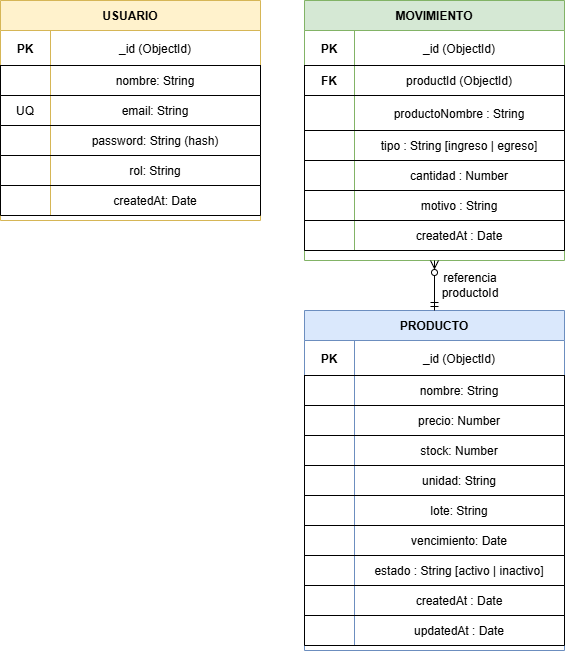

The diagram above was exported from draw.io. Its source (the exported page's mxGraphModel, read from the mxfile embedded in the PNG):
<mxGraphModel dx="1885" dy="991" grid="1" gridSize="10" guides="1" tooltips="1" connect="1" arrows="1" fold="1" page="1" pageScale="1" pageWidth="827" pageHeight="1169" math="0" shadow="0">
  <root>
    <mxCell id="0" />
    <mxCell id="1" parent="0" />
    <mxCell id="JTC74lLrEzKyBrh0IpLm-22" parent="1" style="shape=table;startSize=30;container=1;collapsible=1;childLayout=tableLayout;fixedRows=1;rowLines=0;fontStyle=1;align=center;resizeLast=1;fillColor=#dae8fc;strokeColor=#6c8ebf;" value="PRODUCTO" vertex="1">
      <mxGeometry height="340" width="260" x="414" y="470" as="geometry" />
    </mxCell>
    <mxCell id="JTC74lLrEzKyBrh0IpLm-23" parent="JTC74lLrEzKyBrh0IpLm-22" style="shape=tableRow;horizontal=0;startSize=0;swimlaneHead=0;swimlaneBody=0;fillColor=none;collapsible=0;dropTarget=0;points=[[0,0.5],[1,0.5]];portConstraint=eastwest;fontSize=12;top=0;left=0;right=0;bottom=1;" value="" vertex="1">
      <mxGeometry height="35" width="260" y="30" as="geometry" />
    </mxCell>
    <mxCell id="JTC74lLrEzKyBrh0IpLm-24" parent="JTC74lLrEzKyBrh0IpLm-23" style="shape=partialRectangle;connectable=0;fillColor=none;top=0;left=0;bottom=0;right=0;fontStyle=1;overflow=hidden;" value="PK" vertex="1">
      <mxGeometry height="35" width="50" as="geometry">
        <mxRectangle height="35" width="50" as="alternateBounds" />
      </mxGeometry>
    </mxCell>
    <mxCell id="JTC74lLrEzKyBrh0IpLm-25" parent="JTC74lLrEzKyBrh0IpLm-23" style="shape=partialRectangle;connectable=0;fillColor=none;top=0;left=0;bottom=0;right=0;overflow=hidden;" value="_id (ObjectId)" vertex="1">
      <mxGeometry height="35" width="210" x="50" as="geometry">
        <mxRectangle height="35" width="210" as="alternateBounds" />
      </mxGeometry>
    </mxCell>
    <mxCell id="JTC74lLrEzKyBrh0IpLm-26" parent="JTC74lLrEzKyBrh0IpLm-22" style="shape=tableRow;horizontal=0;startSize=0;swimlaneHead=0;swimlaneBody=0;fillColor=none;collapsible=0;dropTarget=0;points=[[0,0.5],[1,0.5]];portConstraint=eastwest;" value="" vertex="1">
      <mxGeometry height="30" width="260" y="65" as="geometry" />
    </mxCell>
    <mxCell id="JTC74lLrEzKyBrh0IpLm-27" parent="JTC74lLrEzKyBrh0IpLm-26" style="shape=partialRectangle;connectable=0;fillColor=none;top=0;left=0;bottom=0;right=0;overflow=hidden;" value="" vertex="1">
      <mxGeometry height="30" width="50" as="geometry">
        <mxRectangle height="30" width="50" as="alternateBounds" />
      </mxGeometry>
    </mxCell>
    <mxCell id="JTC74lLrEzKyBrh0IpLm-28" parent="JTC74lLrEzKyBrh0IpLm-26" style="shape=partialRectangle;connectable=0;fillColor=none;top=0;left=0;bottom=0;right=0;overflow=hidden;" value="nombre: String" vertex="1">
      <mxGeometry height="30" width="210" x="50" as="geometry">
        <mxRectangle height="30" width="210" as="alternateBounds" />
      </mxGeometry>
    </mxCell>
    <mxCell id="JTC74lLrEzKyBrh0IpLm-29" parent="JTC74lLrEzKyBrh0IpLm-22" style="shape=tableRow;horizontal=0;startSize=0;swimlaneHead=0;swimlaneBody=0;fillColor=none;collapsible=0;dropTarget=0;points=[[0,0.5],[1,0.5]];portConstraint=eastwest;" value="" vertex="1">
      <mxGeometry height="30" width="260" y="95" as="geometry" />
    </mxCell>
    <mxCell id="JTC74lLrEzKyBrh0IpLm-30" parent="JTC74lLrEzKyBrh0IpLm-29" style="shape=partialRectangle;connectable=0;fillColor=none;top=0;left=0;bottom=0;right=0;overflow=hidden;" value="" vertex="1">
      <mxGeometry height="30" width="50" as="geometry">
        <mxRectangle height="30" width="50" as="alternateBounds" />
      </mxGeometry>
    </mxCell>
    <mxCell id="JTC74lLrEzKyBrh0IpLm-31" parent="JTC74lLrEzKyBrh0IpLm-29" style="shape=partialRectangle;connectable=0;fillColor=none;top=0;left=0;bottom=0;right=0;overflow=hidden;" value="precio: Number" vertex="1">
      <mxGeometry height="30" width="210" x="50" as="geometry">
        <mxRectangle height="30" width="210" as="alternateBounds" />
      </mxGeometry>
    </mxCell>
    <mxCell id="JTC74lLrEzKyBrh0IpLm-32" parent="JTC74lLrEzKyBrh0IpLm-22" style="shape=tableRow;horizontal=0;startSize=0;swimlaneHead=0;swimlaneBody=0;fillColor=none;collapsible=0;dropTarget=0;points=[[0,0.5],[1,0.5]];portConstraint=eastwest;" value="" vertex="1">
      <mxGeometry height="30" width="260" y="125" as="geometry" />
    </mxCell>
    <mxCell id="JTC74lLrEzKyBrh0IpLm-33" parent="JTC74lLrEzKyBrh0IpLm-32" style="shape=partialRectangle;connectable=0;fillColor=none;top=0;left=0;bottom=0;right=0;overflow=hidden;" value="" vertex="1">
      <mxGeometry height="30" width="50" as="geometry">
        <mxRectangle height="30" width="50" as="alternateBounds" />
      </mxGeometry>
    </mxCell>
    <mxCell id="JTC74lLrEzKyBrh0IpLm-34" parent="JTC74lLrEzKyBrh0IpLm-32" style="shape=partialRectangle;connectable=0;fillColor=none;top=0;left=0;bottom=0;right=0;overflow=hidden;" value="stock: Number" vertex="1">
      <mxGeometry height="30" width="210" x="50" as="geometry">
        <mxRectangle height="30" width="210" as="alternateBounds" />
      </mxGeometry>
    </mxCell>
    <mxCell id="JTC74lLrEzKyBrh0IpLm-35" parent="JTC74lLrEzKyBrh0IpLm-22" style="shape=tableRow;horizontal=0;startSize=0;swimlaneHead=0;swimlaneBody=0;fillColor=none;collapsible=0;dropTarget=0;points=[[0,0.5],[1,0.5]];portConstraint=eastwest;" value="" vertex="1">
      <mxGeometry height="30" width="260" y="155" as="geometry" />
    </mxCell>
    <mxCell id="JTC74lLrEzKyBrh0IpLm-36" parent="JTC74lLrEzKyBrh0IpLm-35" style="shape=partialRectangle;connectable=0;fillColor=none;top=0;left=0;bottom=0;right=0;overflow=hidden;" value="" vertex="1">
      <mxGeometry height="30" width="50" as="geometry">
        <mxRectangle height="30" width="50" as="alternateBounds" />
      </mxGeometry>
    </mxCell>
    <mxCell id="JTC74lLrEzKyBrh0IpLm-37" parent="JTC74lLrEzKyBrh0IpLm-35" style="shape=partialRectangle;connectable=0;fillColor=none;top=0;left=0;bottom=0;right=0;overflow=hidden;" value="unidad: String" vertex="1">
      <mxGeometry height="30" width="210" x="50" as="geometry">
        <mxRectangle height="30" width="210" as="alternateBounds" />
      </mxGeometry>
    </mxCell>
    <mxCell id="JTC74lLrEzKyBrh0IpLm-38" parent="JTC74lLrEzKyBrh0IpLm-22" style="shape=tableRow;horizontal=0;startSize=0;swimlaneHead=0;swimlaneBody=0;fillColor=none;collapsible=0;dropTarget=0;points=[[0,0.5],[1,0.5]];portConstraint=eastwest;" value="" vertex="1">
      <mxGeometry height="30" width="260" y="185" as="geometry" />
    </mxCell>
    <mxCell id="JTC74lLrEzKyBrh0IpLm-39" parent="JTC74lLrEzKyBrh0IpLm-38" style="shape=partialRectangle;connectable=0;fillColor=none;top=0;left=0;bottom=0;right=0;overflow=hidden;" value="" vertex="1">
      <mxGeometry height="30" width="50" as="geometry">
        <mxRectangle height="30" width="50" as="alternateBounds" />
      </mxGeometry>
    </mxCell>
    <mxCell id="JTC74lLrEzKyBrh0IpLm-40" parent="JTC74lLrEzKyBrh0IpLm-38" style="shape=partialRectangle;connectable=0;fillColor=none;top=0;left=0;bottom=0;right=0;overflow=hidden;" value="lote: String" vertex="1">
      <mxGeometry height="30" width="210" x="50" as="geometry">
        <mxRectangle height="30" width="210" as="alternateBounds" />
      </mxGeometry>
    </mxCell>
    <mxCell id="JTC74lLrEzKyBrh0IpLm-41" parent="JTC74lLrEzKyBrh0IpLm-22" style="shape=tableRow;horizontal=0;startSize=0;swimlaneHead=0;swimlaneBody=0;fillColor=none;collapsible=0;dropTarget=0;points=[[0,0.5],[1,0.5]];portConstraint=eastwest;" value="" vertex="1">
      <mxGeometry height="30" width="260" y="215" as="geometry" />
    </mxCell>
    <mxCell id="JTC74lLrEzKyBrh0IpLm-42" parent="JTC74lLrEzKyBrh0IpLm-41" style="shape=partialRectangle;connectable=0;fillColor=none;top=0;left=0;bottom=0;right=0;overflow=hidden;" value="" vertex="1">
      <mxGeometry height="30" width="50" as="geometry">
        <mxRectangle height="30" width="50" as="alternateBounds" />
      </mxGeometry>
    </mxCell>
    <mxCell id="JTC74lLrEzKyBrh0IpLm-43" parent="JTC74lLrEzKyBrh0IpLm-41" style="shape=partialRectangle;connectable=0;fillColor=none;top=0;left=0;bottom=0;right=0;overflow=hidden;" value="vencimiento: Date" vertex="1">
      <mxGeometry height="30" width="210" x="50" as="geometry">
        <mxRectangle height="30" width="210" as="alternateBounds" />
      </mxGeometry>
    </mxCell>
    <mxCell id="JTC74lLrEzKyBrh0IpLm-44" parent="JTC74lLrEzKyBrh0IpLm-22" style="shape=tableRow;horizontal=0;startSize=0;swimlaneHead=0;swimlaneBody=0;fillColor=none;collapsible=0;dropTarget=0;points=[[0,0.5],[1,0.5]];portConstraint=eastwest;" value="" vertex="1">
      <mxGeometry height="30" width="260" y="245" as="geometry" />
    </mxCell>
    <mxCell id="JTC74lLrEzKyBrh0IpLm-45" parent="JTC74lLrEzKyBrh0IpLm-44" style="shape=partialRectangle;connectable=0;fillColor=none;top=0;left=0;bottom=0;right=0;overflow=hidden;" value="" vertex="1">
      <mxGeometry height="30" width="50" as="geometry">
        <mxRectangle height="30" width="50" as="alternateBounds" />
      </mxGeometry>
    </mxCell>
    <mxCell id="JTC74lLrEzKyBrh0IpLm-46" parent="JTC74lLrEzKyBrh0IpLm-44" style="shape=partialRectangle;connectable=0;fillColor=none;top=0;left=0;bottom=0;right=0;overflow=hidden;" value="estado : String [activo | inactivo]" vertex="1">
      <mxGeometry height="30" width="210" x="50" as="geometry">
        <mxRectangle height="30" width="210" as="alternateBounds" />
      </mxGeometry>
    </mxCell>
    <mxCell id="JTC74lLrEzKyBrh0IpLm-209" parent="JTC74lLrEzKyBrh0IpLm-22" style="shape=tableRow;horizontal=0;startSize=0;swimlaneHead=0;swimlaneBody=0;fillColor=none;collapsible=0;dropTarget=0;points=[[0,0.5],[1,0.5]];portConstraint=eastwest;" value="" vertex="1">
      <mxGeometry height="30" width="260" y="275" as="geometry" />
    </mxCell>
    <mxCell id="JTC74lLrEzKyBrh0IpLm-210" parent="JTC74lLrEzKyBrh0IpLm-209" style="shape=partialRectangle;connectable=0;fillColor=none;top=0;left=0;bottom=0;right=0;overflow=hidden;" value="" vertex="1">
      <mxGeometry height="30" width="50" as="geometry">
        <mxRectangle height="30" width="50" as="alternateBounds" />
      </mxGeometry>
    </mxCell>
    <mxCell id="JTC74lLrEzKyBrh0IpLm-211" parent="JTC74lLrEzKyBrh0IpLm-209" style="shape=partialRectangle;connectable=0;fillColor=none;top=0;left=0;bottom=0;right=0;overflow=hidden;" value="createdAt : Date" vertex="1">
      <mxGeometry height="30" width="210" x="50" as="geometry">
        <mxRectangle height="30" width="210" as="alternateBounds" />
      </mxGeometry>
    </mxCell>
    <mxCell id="JTC74lLrEzKyBrh0IpLm-212" parent="JTC74lLrEzKyBrh0IpLm-22" style="shape=tableRow;horizontal=0;startSize=0;swimlaneHead=0;swimlaneBody=0;fillColor=none;collapsible=0;dropTarget=0;points=[[0,0.5],[1,0.5]];portConstraint=eastwest;" value="" vertex="1">
      <mxGeometry height="30" width="260" y="305" as="geometry" />
    </mxCell>
    <mxCell id="JTC74lLrEzKyBrh0IpLm-213" parent="JTC74lLrEzKyBrh0IpLm-212" style="shape=partialRectangle;connectable=0;fillColor=none;top=0;left=0;bottom=0;right=0;overflow=hidden;" value="" vertex="1">
      <mxGeometry height="30" width="50" as="geometry">
        <mxRectangle height="30" width="50" as="alternateBounds" />
      </mxGeometry>
    </mxCell>
    <mxCell id="JTC74lLrEzKyBrh0IpLm-214" parent="JTC74lLrEzKyBrh0IpLm-212" style="shape=partialRectangle;connectable=0;fillColor=none;top=0;left=0;bottom=0;right=0;overflow=hidden;" value="updatedAt : Date" vertex="1">
      <mxGeometry height="30" width="210" x="50" as="geometry">
        <mxRectangle height="30" width="210" as="alternateBounds" />
      </mxGeometry>
    </mxCell>
    <mxCell id="JTC74lLrEzKyBrh0IpLm-47" parent="1" style="shape=table;startSize=30;container=1;collapsible=1;childLayout=tableLayout;fixedRows=1;rowLines=0;fontStyle=1;align=center;resizeLast=1;fillColor=#d5e8d4;strokeColor=#82b366;" value="MOVIMIENTO" vertex="1">
      <mxGeometry height="260" width="260" x="414" y="160" as="geometry" />
    </mxCell>
    <mxCell id="JTC74lLrEzKyBrh0IpLm-48" parent="JTC74lLrEzKyBrh0IpLm-47" style="shape=tableRow;horizontal=0;startSize=0;swimlaneHead=0;swimlaneBody=0;fillColor=none;collapsible=0;dropTarget=0;points=[[0,0.5],[1,0.5]];portConstraint=eastwest;fontSize=12;top=0;left=0;right=0;bottom=1;" value="" vertex="1">
      <mxGeometry height="35" width="260" y="30" as="geometry" />
    </mxCell>
    <mxCell id="JTC74lLrEzKyBrh0IpLm-49" parent="JTC74lLrEzKyBrh0IpLm-48" style="shape=partialRectangle;connectable=0;fillColor=none;top=0;left=0;bottom=0;right=0;fontStyle=1;overflow=hidden;" value="PK" vertex="1">
      <mxGeometry height="35" width="50" as="geometry">
        <mxRectangle height="35" width="50" as="alternateBounds" />
      </mxGeometry>
    </mxCell>
    <mxCell id="JTC74lLrEzKyBrh0IpLm-50" parent="JTC74lLrEzKyBrh0IpLm-48" style="shape=partialRectangle;connectable=0;fillColor=none;top=0;left=0;bottom=0;right=0;overflow=hidden;" value="_id (ObjectId)" vertex="1">
      <mxGeometry height="35" width="210" x="50" as="geometry">
        <mxRectangle height="35" width="210" as="alternateBounds" />
      </mxGeometry>
    </mxCell>
    <mxCell id="JTC74lLrEzKyBrh0IpLm-51" parent="JTC74lLrEzKyBrh0IpLm-47" style="shape=tableRow;horizontal=0;startSize=0;swimlaneHead=0;swimlaneBody=0;fillColor=none;collapsible=0;dropTarget=0;points=[[0,0.5],[1,0.5]];portConstraint=eastwest;" value="" vertex="1">
      <mxGeometry height="30" width="260" y="65" as="geometry" />
    </mxCell>
    <mxCell id="JTC74lLrEzKyBrh0IpLm-52" parent="JTC74lLrEzKyBrh0IpLm-51" style="shape=partialRectangle;connectable=0;fillColor=none;top=0;left=0;bottom=0;right=0;fontStyle=1;overflow=hidden;" value="FK" vertex="1">
      <mxGeometry height="30" width="50" as="geometry">
        <mxRectangle height="30" width="50" as="alternateBounds" />
      </mxGeometry>
    </mxCell>
    <mxCell id="JTC74lLrEzKyBrh0IpLm-53" parent="JTC74lLrEzKyBrh0IpLm-51" style="shape=partialRectangle;connectable=0;fillColor=none;top=0;left=0;bottom=0;right=0;overflow=hidden;" value="productId (ObjectId)" vertex="1">
      <mxGeometry height="30" width="210" x="50" as="geometry">
        <mxRectangle height="30" width="210" as="alternateBounds" />
      </mxGeometry>
    </mxCell>
    <mxCell id="JTC74lLrEzKyBrh0IpLm-54" parent="JTC74lLrEzKyBrh0IpLm-47" style="shape=tableRow;horizontal=0;startSize=0;swimlaneHead=0;swimlaneBody=0;fillColor=none;collapsible=0;dropTarget=0;points=[[0,0.5],[1,0.5]];portConstraint=eastwest;" value="" vertex="1">
      <mxGeometry height="35" width="260" y="95" as="geometry" />
    </mxCell>
    <mxCell id="JTC74lLrEzKyBrh0IpLm-55" parent="JTC74lLrEzKyBrh0IpLm-54" style="shape=partialRectangle;connectable=0;fillColor=none;top=0;left=0;bottom=0;right=0;overflow=hidden;" value="" vertex="1">
      <mxGeometry height="35" width="50" as="geometry">
        <mxRectangle height="35" width="50" as="alternateBounds" />
      </mxGeometry>
    </mxCell>
    <mxCell id="JTC74lLrEzKyBrh0IpLm-56" parent="JTC74lLrEzKyBrh0IpLm-54" style="shape=partialRectangle;connectable=0;fillColor=none;top=0;left=0;bottom=0;right=0;overflow=hidden;" value="productoNombre : String" vertex="1">
      <mxGeometry height="35" width="210" x="50" as="geometry">
        <mxRectangle height="35" width="210" as="alternateBounds" />
      </mxGeometry>
    </mxCell>
    <mxCell id="JTC74lLrEzKyBrh0IpLm-57" parent="JTC74lLrEzKyBrh0IpLm-47" style="shape=tableRow;horizontal=0;startSize=0;swimlaneHead=0;swimlaneBody=0;fillColor=none;collapsible=0;dropTarget=0;points=[[0,0.5],[1,0.5]];portConstraint=eastwest;" value="" vertex="1">
      <mxGeometry height="30" width="260" y="130" as="geometry" />
    </mxCell>
    <mxCell id="JTC74lLrEzKyBrh0IpLm-58" parent="JTC74lLrEzKyBrh0IpLm-57" style="shape=partialRectangle;connectable=0;fillColor=none;top=0;left=0;bottom=0;right=0;overflow=hidden;" value="" vertex="1">
      <mxGeometry height="30" width="50" as="geometry">
        <mxRectangle height="30" width="50" as="alternateBounds" />
      </mxGeometry>
    </mxCell>
    <mxCell id="JTC74lLrEzKyBrh0IpLm-59" parent="JTC74lLrEzKyBrh0IpLm-57" style="shape=partialRectangle;connectable=0;fillColor=none;top=0;left=0;bottom=0;right=0;overflow=hidden;" value="tipo : String [ingreso | egreso]" vertex="1">
      <mxGeometry height="30" width="210" x="50" as="geometry">
        <mxRectangle height="30" width="210" as="alternateBounds" />
      </mxGeometry>
    </mxCell>
    <mxCell id="JTC74lLrEzKyBrh0IpLm-60" parent="JTC74lLrEzKyBrh0IpLm-47" style="shape=tableRow;horizontal=0;startSize=0;swimlaneHead=0;swimlaneBody=0;fillColor=none;collapsible=0;dropTarget=0;points=[[0,0.5],[1,0.5]];portConstraint=eastwest;" value="" vertex="1">
      <mxGeometry height="30" width="260" y="160" as="geometry" />
    </mxCell>
    <mxCell id="JTC74lLrEzKyBrh0IpLm-61" parent="JTC74lLrEzKyBrh0IpLm-60" style="shape=partialRectangle;connectable=0;fillColor=none;top=0;left=0;bottom=0;right=0;overflow=hidden;" value="" vertex="1">
      <mxGeometry height="30" width="50" as="geometry">
        <mxRectangle height="30" width="50" as="alternateBounds" />
      </mxGeometry>
    </mxCell>
    <mxCell id="JTC74lLrEzKyBrh0IpLm-62" parent="JTC74lLrEzKyBrh0IpLm-60" style="shape=partialRectangle;connectable=0;fillColor=none;top=0;left=0;bottom=0;right=0;overflow=hidden;" value="cantidad : Number" vertex="1">
      <mxGeometry height="30" width="210" x="50" as="geometry">
        <mxRectangle height="30" width="210" as="alternateBounds" />
      </mxGeometry>
    </mxCell>
    <mxCell id="JTC74lLrEzKyBrh0IpLm-63" parent="JTC74lLrEzKyBrh0IpLm-47" style="shape=tableRow;horizontal=0;startSize=0;swimlaneHead=0;swimlaneBody=0;fillColor=none;collapsible=0;dropTarget=0;points=[[0,0.5],[1,0.5]];portConstraint=eastwest;" value="" vertex="1">
      <mxGeometry height="30" width="260" y="190" as="geometry" />
    </mxCell>
    <mxCell id="JTC74lLrEzKyBrh0IpLm-64" parent="JTC74lLrEzKyBrh0IpLm-63" style="shape=partialRectangle;connectable=0;fillColor=none;top=0;left=0;bottom=0;right=0;overflow=hidden;" value="" vertex="1">
      <mxGeometry height="30" width="50" as="geometry">
        <mxRectangle height="30" width="50" as="alternateBounds" />
      </mxGeometry>
    </mxCell>
    <mxCell id="JTC74lLrEzKyBrh0IpLm-65" parent="JTC74lLrEzKyBrh0IpLm-63" style="shape=partialRectangle;connectable=0;fillColor=none;top=0;left=0;bottom=0;right=0;overflow=hidden;" value="motivo : String" vertex="1">
      <mxGeometry height="30" width="210" x="50" as="geometry">
        <mxRectangle height="30" width="210" as="alternateBounds" />
      </mxGeometry>
    </mxCell>
    <mxCell id="JTC74lLrEzKyBrh0IpLm-178" parent="JTC74lLrEzKyBrh0IpLm-47" style="shape=tableRow;horizontal=0;startSize=0;swimlaneHead=0;swimlaneBody=0;fillColor=none;collapsible=0;dropTarget=0;points=[[0,0.5],[1,0.5]];portConstraint=eastwest;" value="" vertex="1">
      <mxGeometry height="30" width="260" y="220" as="geometry" />
    </mxCell>
    <mxCell id="JTC74lLrEzKyBrh0IpLm-179" parent="JTC74lLrEzKyBrh0IpLm-178" style="shape=partialRectangle;connectable=0;fillColor=none;top=0;left=0;bottom=0;right=0;overflow=hidden;" value="" vertex="1">
      <mxGeometry height="30" width="50" as="geometry">
        <mxRectangle height="30" width="50" as="alternateBounds" />
      </mxGeometry>
    </mxCell>
    <mxCell id="JTC74lLrEzKyBrh0IpLm-180" parent="JTC74lLrEzKyBrh0IpLm-178" style="shape=partialRectangle;connectable=0;fillColor=none;top=0;left=0;bottom=0;right=0;overflow=hidden;" value="createdAt : Date" vertex="1">
      <mxGeometry height="30" width="210" x="50" as="geometry">
        <mxRectangle height="30" width="210" as="alternateBounds" />
      </mxGeometry>
    </mxCell>
    <mxCell id="JTC74lLrEzKyBrh0IpLm-66" parent="1" style="shape=table;startSize=30;container=1;collapsible=1;childLayout=tableLayout;fixedRows=1;rowLines=0;fontStyle=1;align=center;resizeLast=1;fillColor=#fff2cc;strokeColor=#d6b656;" value="USUARIO" vertex="1">
      <mxGeometry height="220" width="260" x="110" y="160" as="geometry" />
    </mxCell>
    <mxCell id="JTC74lLrEzKyBrh0IpLm-67" parent="JTC74lLrEzKyBrh0IpLm-66" style="shape=tableRow;horizontal=0;startSize=0;swimlaneHead=0;swimlaneBody=0;fillColor=none;collapsible=0;dropTarget=0;points=[[0,0.5],[1,0.5]];portConstraint=eastwest;fontSize=12;top=0;left=0;right=0;bottom=1;" value="" vertex="1">
      <mxGeometry height="35" width="260" y="30" as="geometry" />
    </mxCell>
    <mxCell id="JTC74lLrEzKyBrh0IpLm-68" parent="JTC74lLrEzKyBrh0IpLm-67" style="shape=partialRectangle;connectable=0;fillColor=none;top=0;left=0;bottom=0;right=0;fontStyle=1;overflow=hidden;" value="PK" vertex="1">
      <mxGeometry height="35" width="50" as="geometry">
        <mxRectangle height="35" width="50" as="alternateBounds" />
      </mxGeometry>
    </mxCell>
    <mxCell id="JTC74lLrEzKyBrh0IpLm-69" parent="JTC74lLrEzKyBrh0IpLm-67" style="shape=partialRectangle;connectable=0;fillColor=none;top=0;left=0;bottom=0;right=0;overflow=hidden;" value="_id (ObjectId)" vertex="1">
      <mxGeometry height="35" width="210" x="50" as="geometry">
        <mxRectangle height="35" width="210" as="alternateBounds" />
      </mxGeometry>
    </mxCell>
    <mxCell id="JTC74lLrEzKyBrh0IpLm-70" parent="JTC74lLrEzKyBrh0IpLm-66" style="shape=tableRow;horizontal=0;startSize=0;swimlaneHead=0;swimlaneBody=0;fillColor=none;collapsible=0;dropTarget=0;points=[[0,0.5],[1,0.5]];portConstraint=eastwest;" value="" vertex="1">
      <mxGeometry height="30" width="260" y="65" as="geometry" />
    </mxCell>
    <mxCell id="JTC74lLrEzKyBrh0IpLm-71" parent="JTC74lLrEzKyBrh0IpLm-70" style="shape=partialRectangle;connectable=0;fillColor=none;top=0;left=0;bottom=0;right=0;overflow=hidden;" value="" vertex="1">
      <mxGeometry height="30" width="50" as="geometry">
        <mxRectangle height="30" width="50" as="alternateBounds" />
      </mxGeometry>
    </mxCell>
    <mxCell id="JTC74lLrEzKyBrh0IpLm-72" parent="JTC74lLrEzKyBrh0IpLm-70" style="shape=partialRectangle;connectable=0;fillColor=none;top=0;left=0;bottom=0;right=0;overflow=hidden;" value="nombre: String" vertex="1">
      <mxGeometry height="30" width="210" x="50" as="geometry">
        <mxRectangle height="30" width="210" as="alternateBounds" />
      </mxGeometry>
    </mxCell>
    <mxCell id="JTC74lLrEzKyBrh0IpLm-73" parent="JTC74lLrEzKyBrh0IpLm-66" style="shape=tableRow;horizontal=0;startSize=0;swimlaneHead=0;swimlaneBody=0;fillColor=none;collapsible=0;dropTarget=0;points=[[0,0.5],[1,0.5]];portConstraint=eastwest;" value="" vertex="1">
      <mxGeometry height="30" width="260" y="95" as="geometry" />
    </mxCell>
    <mxCell id="JTC74lLrEzKyBrh0IpLm-74" parent="JTC74lLrEzKyBrh0IpLm-73" style="shape=partialRectangle;connectable=0;fillColor=none;top=0;left=0;bottom=0;right=0;overflow=hidden;" value="UQ" vertex="1">
      <mxGeometry height="30" width="50" as="geometry">
        <mxRectangle height="30" width="50" as="alternateBounds" />
      </mxGeometry>
    </mxCell>
    <mxCell id="JTC74lLrEzKyBrh0IpLm-75" parent="JTC74lLrEzKyBrh0IpLm-73" style="shape=partialRectangle;connectable=0;fillColor=none;top=0;left=0;bottom=0;right=0;overflow=hidden;" value="email: String" vertex="1">
      <mxGeometry height="30" width="210" x="50" as="geometry">
        <mxRectangle height="30" width="210" as="alternateBounds" />
      </mxGeometry>
    </mxCell>
    <mxCell id="JTC74lLrEzKyBrh0IpLm-76" parent="JTC74lLrEzKyBrh0IpLm-66" style="shape=tableRow;horizontal=0;startSize=0;swimlaneHead=0;swimlaneBody=0;fillColor=none;collapsible=0;dropTarget=0;points=[[0,0.5],[1,0.5]];portConstraint=eastwest;" value="" vertex="1">
      <mxGeometry height="30" width="260" y="125" as="geometry" />
    </mxCell>
    <mxCell id="JTC74lLrEzKyBrh0IpLm-77" parent="JTC74lLrEzKyBrh0IpLm-76" style="shape=partialRectangle;connectable=0;fillColor=none;top=0;left=0;bottom=0;right=0;overflow=hidden;" value="" vertex="1">
      <mxGeometry height="30" width="50" as="geometry">
        <mxRectangle height="30" width="50" as="alternateBounds" />
      </mxGeometry>
    </mxCell>
    <mxCell id="JTC74lLrEzKyBrh0IpLm-78" parent="JTC74lLrEzKyBrh0IpLm-76" style="shape=partialRectangle;connectable=0;fillColor=none;top=0;left=0;bottom=0;right=0;overflow=hidden;" value="password: String (hash)" vertex="1">
      <mxGeometry height="30" width="210" x="50" as="geometry">
        <mxRectangle height="30" width="210" as="alternateBounds" />
      </mxGeometry>
    </mxCell>
    <mxCell id="JTC74lLrEzKyBrh0IpLm-79" parent="JTC74lLrEzKyBrh0IpLm-66" style="shape=tableRow;horizontal=0;startSize=0;swimlaneHead=0;swimlaneBody=0;fillColor=none;collapsible=0;dropTarget=0;points=[[0,0.5],[1,0.5]];portConstraint=eastwest;" value="" vertex="1">
      <mxGeometry height="30" width="260" y="155" as="geometry" />
    </mxCell>
    <mxCell id="JTC74lLrEzKyBrh0IpLm-80" parent="JTC74lLrEzKyBrh0IpLm-79" style="shape=partialRectangle;connectable=0;fillColor=none;top=0;left=0;bottom=0;right=0;overflow=hidden;" value="" vertex="1">
      <mxGeometry height="30" width="50" as="geometry">
        <mxRectangle height="30" width="50" as="alternateBounds" />
      </mxGeometry>
    </mxCell>
    <mxCell id="JTC74lLrEzKyBrh0IpLm-81" parent="JTC74lLrEzKyBrh0IpLm-79" style="shape=partialRectangle;connectable=0;fillColor=none;top=0;left=0;bottom=0;right=0;overflow=hidden;" value="rol: String" vertex="1">
      <mxGeometry height="30" width="210" x="50" as="geometry">
        <mxRectangle height="30" width="210" as="alternateBounds" />
      </mxGeometry>
    </mxCell>
    <mxCell id="JTC74lLrEzKyBrh0IpLm-82" parent="JTC74lLrEzKyBrh0IpLm-66" style="shape=tableRow;horizontal=0;startSize=0;swimlaneHead=0;swimlaneBody=0;fillColor=none;collapsible=0;dropTarget=0;points=[[0,0.5],[1,0.5]];portConstraint=eastwest;" value="" vertex="1">
      <mxGeometry height="30" width="260" y="185" as="geometry" />
    </mxCell>
    <mxCell id="JTC74lLrEzKyBrh0IpLm-83" parent="JTC74lLrEzKyBrh0IpLm-82" style="shape=partialRectangle;connectable=0;fillColor=none;top=0;left=0;bottom=0;right=0;overflow=hidden;" value="" vertex="1">
      <mxGeometry height="30" width="50" as="geometry">
        <mxRectangle height="30" width="50" as="alternateBounds" />
      </mxGeometry>
    </mxCell>
    <mxCell id="JTC74lLrEzKyBrh0IpLm-84" parent="JTC74lLrEzKyBrh0IpLm-82" style="shape=partialRectangle;connectable=0;fillColor=none;top=0;left=0;bottom=0;right=0;overflow=hidden;" value="createdAt: Date" vertex="1">
      <mxGeometry height="30" width="210" x="50" as="geometry">
        <mxRectangle height="30" width="210" as="alternateBounds" />
      </mxGeometry>
    </mxCell>
    <mxCell id="JTC74lLrEzKyBrh0IpLm-215" edge="1" parent="1" source="JTC74lLrEzKyBrh0IpLm-22" style="endArrow=ERzeroToMany;html=1;rounded=0;exitX=0.5;exitY=0;exitDx=0;exitDy=0;endFill=0;entryX=0.5;entryY=1;entryDx=0;entryDy=0;startArrow=ERmandOne;startFill=0;" target="JTC74lLrEzKyBrh0IpLm-47" value="">
      <mxGeometry height="50" relative="1" width="50" as="geometry">
        <mxPoint x="500" y="440" as="sourcePoint" />
        <mxPoint x="510" y="430" as="targetPoint" />
      </mxGeometry>
    </mxCell>
    <mxCell id="JTC74lLrEzKyBrh0IpLm-218" parent="1" style="text;html=1;whiteSpace=wrap;strokeColor=none;fillColor=none;align=center;verticalAlign=middle;rounded=0;" value="referencia&lt;br&gt;productoId" vertex="1">
      <mxGeometry height="30" width="60" x="550" y="430" as="geometry" />
    </mxCell>
  </root>
</mxGraphModel>